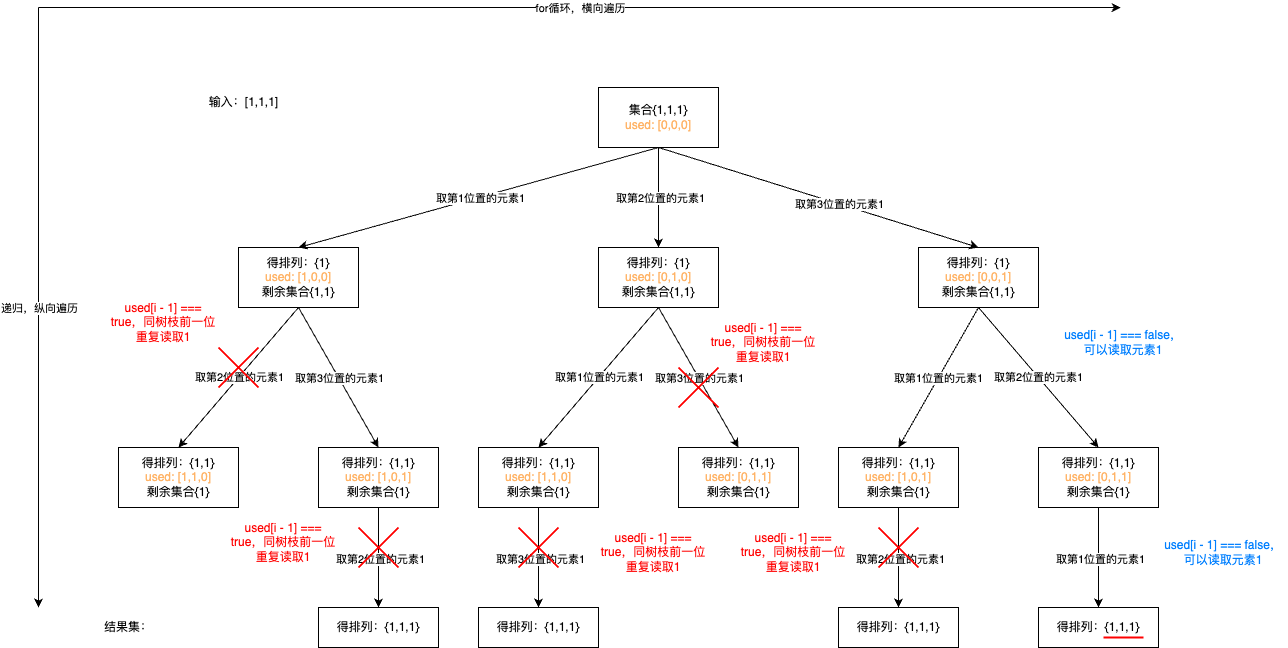

The diagram above was exported from draw.io. Its source (the exported page's mxGraphModel, read from the mxfile embedded in the PNG):
<mxGraphModel dx="1781" dy="1896" grid="1" gridSize="10" guides="1" tooltips="1" connect="1" arrows="1" fold="1" page="1" pageScale="1" pageWidth="827" pageHeight="1169" math="0" shadow="0">
  <root>
    <mxCell id="0" />
    <mxCell id="1" parent="0" />
    <mxCell id="KyXaewwOPc65VNQQuaze-1" value="输入：[1,1,1]" style="text;html=1;align=center;verticalAlign=middle;resizable=0;points=[];autosize=1;strokeColor=none;fillColor=none;" parent="1" vertex="1">
      <mxGeometry x="40" y="-120" width="90" height="30" as="geometry" />
    </mxCell>
    <mxCell id="KyXaewwOPc65VNQQuaze-2" value="集合{1,1,1}&lt;div&gt;&lt;font color=&quot;#ffb366&quot;&gt;used: [0,0,0]&lt;/font&gt;&lt;/div&gt;" style="rounded=0;whiteSpace=wrap;html=1;" parent="1" vertex="1">
      <mxGeometry x="440" y="-120" width="120" height="60" as="geometry" />
    </mxCell>
    <mxCell id="KyXaewwOPc65VNQQuaze-3" value="得排列：{1}&lt;div&gt;&lt;font color=&quot;#ffb366&quot;&gt;used: [1,0,0]&lt;/font&gt;&lt;/div&gt;&lt;div&gt;剩余&lt;span style=&quot;background-color: initial;&quot;&gt;集合{1,1}&lt;/span&gt;&lt;/div&gt;" style="rounded=0;whiteSpace=wrap;html=1;" parent="1" vertex="1">
      <mxGeometry x="80" y="40" width="120" height="60" as="geometry" />
    </mxCell>
    <mxCell id="KyXaewwOPc65VNQQuaze-4" value="&lt;div&gt;&lt;span style=&quot;background-color: initial;&quot;&gt;得排列：{1}&lt;/span&gt;&lt;/div&gt;&lt;div&gt;&lt;font color=&quot;#ffb366&quot;&gt;used: [0,1,0]&lt;/font&gt;&lt;/div&gt;&lt;div&gt;剩余&lt;span style=&quot;background-color: initial;&quot;&gt;集合{1,1}&lt;/span&gt;&lt;/div&gt;" style="rounded=0;whiteSpace=wrap;html=1;" parent="1" vertex="1">
      <mxGeometry x="440" y="39.99999999999999" width="120" height="60" as="geometry" />
    </mxCell>
    <mxCell id="KyXaewwOPc65VNQQuaze-5" value="&lt;div&gt;&lt;span style=&quot;background-color: initial;&quot;&gt;得排列：{1}&lt;/span&gt;&lt;/div&gt;&lt;div&gt;&lt;font color=&quot;#ffb366&quot;&gt;used: [0,0,1]&lt;/font&gt;&lt;/div&gt;&lt;div&gt;剩余&lt;span style=&quot;background-color: initial;&quot;&gt;集合{1,1}&lt;/span&gt;&lt;font color=&quot;#ffb366&quot;&gt;&lt;br&gt;&lt;/font&gt;&lt;/div&gt;" style="rounded=0;whiteSpace=wrap;html=1;" parent="1" vertex="1">
      <mxGeometry x="760" y="40" width="120" height="60" as="geometry" />
    </mxCell>
    <mxCell id="KyXaewwOPc65VNQQuaze-8" value="&lt;div&gt;&lt;div&gt;&lt;span style=&quot;background-color: initial;&quot;&gt;得排列：{1,1}&lt;/span&gt;&lt;/div&gt;&lt;/div&gt;&lt;div&gt;&lt;font color=&quot;#ffb366&quot;&gt;used: [1,1,0]&lt;/font&gt;&lt;/div&gt;&lt;div&gt;剩余&lt;span style=&quot;background-color: initial;&quot;&gt;集合{1}&lt;/span&gt;&lt;font color=&quot;#ffb366&quot;&gt;&lt;br&gt;&lt;/font&gt;&lt;/div&gt;" style="rounded=0;whiteSpace=wrap;html=1;" parent="1" vertex="1">
      <mxGeometry x="-40" y="240" width="120" height="60" as="geometry" />
    </mxCell>
    <mxCell id="WsNOAK655tKyj5qpmFQS-3" value="" style="edgeStyle=orthogonalEdgeStyle;rounded=0;orthogonalLoop=1;jettySize=auto;html=1;" edge="1" parent="1" source="KyXaewwOPc65VNQQuaze-9" target="KyXaewwOPc65VNQQuaze-20">
      <mxGeometry relative="1" as="geometry" />
    </mxCell>
    <mxCell id="WsNOAK655tKyj5qpmFQS-4" value="取第2位置的元素1" style="edgeLabel;html=1;align=center;verticalAlign=middle;resizable=0;points=[];" vertex="1" connectable="0" parent="WsNOAK655tKyj5qpmFQS-3">
      <mxGeometry x="0.01" y="1" relative="1" as="geometry">
        <mxPoint as="offset" />
      </mxGeometry>
    </mxCell>
    <mxCell id="KyXaewwOPc65VNQQuaze-9" value="&lt;div&gt;&lt;div&gt;&lt;span style=&quot;background-color: initial;&quot;&gt;得排列：{1,1}&lt;/span&gt;&lt;/div&gt;&lt;/div&gt;&lt;div&gt;&lt;font color=&quot;#ffb366&quot;&gt;used: [1,0,1]&lt;/font&gt;&lt;/div&gt;&lt;div&gt;剩余&lt;span style=&quot;background-color: initial;&quot;&gt;集合{1}&lt;/span&gt;&lt;font color=&quot;#ffb366&quot;&gt;&lt;br&gt;&lt;/font&gt;&lt;/div&gt;" style="rounded=0;whiteSpace=wrap;html=1;" parent="1" vertex="1">
      <mxGeometry x="160" y="240" width="120" height="60" as="geometry" />
    </mxCell>
    <mxCell id="KyXaewwOPc65VNQQuaze-10" value="" style="endArrow=classic;html=1;entryX=0.5;entryY=0;entryDx=0;entryDy=0;exitX=0.5;exitY=1;exitDx=0;exitDy=0;" parent="1" source="KyXaewwOPc65VNQQuaze-2" target="KyXaewwOPc65VNQQuaze-3" edge="1">
      <mxGeometry width="50" height="50" relative="1" as="geometry">
        <mxPoint x="380" y="-250" as="sourcePoint" />
        <mxPoint x="430" y="-300" as="targetPoint" />
      </mxGeometry>
    </mxCell>
    <mxCell id="KyXaewwOPc65VNQQuaze-11" value="取第1位置的元素1" style="edgeLabel;html=1;align=center;verticalAlign=middle;resizable=0;points=[];" parent="KyXaewwOPc65VNQQuaze-10" vertex="1" connectable="0">
      <mxGeometry x="-0.0048" y="1" relative="1" as="geometry">
        <mxPoint as="offset" />
      </mxGeometry>
    </mxCell>
    <mxCell id="KyXaewwOPc65VNQQuaze-12" value="" style="endArrow=classic;html=1;entryX=0.5;entryY=0;entryDx=0;entryDy=0;" parent="1" source="KyXaewwOPc65VNQQuaze-2" target="KyXaewwOPc65VNQQuaze-4" edge="1">
      <mxGeometry width="50" height="50" relative="1" as="geometry">
        <mxPoint x="510" y="-50" as="sourcePoint" />
        <mxPoint x="190" y="50" as="targetPoint" />
      </mxGeometry>
    </mxCell>
    <mxCell id="KyXaewwOPc65VNQQuaze-13" value="取第2位置的元素1" style="edgeLabel;html=1;align=center;verticalAlign=middle;resizable=0;points=[];" parent="KyXaewwOPc65VNQQuaze-12" vertex="1" connectable="0">
      <mxGeometry x="0.0059" y="1" relative="1" as="geometry">
        <mxPoint as="offset" />
      </mxGeometry>
    </mxCell>
    <mxCell id="KyXaewwOPc65VNQQuaze-14" value="" style="endArrow=classic;html=1;entryX=0.5;entryY=0;entryDx=0;entryDy=0;exitX=0.5;exitY=1;exitDx=0;exitDy=0;" parent="1" source="KyXaewwOPc65VNQQuaze-2" target="KyXaewwOPc65VNQQuaze-5" edge="1">
      <mxGeometry width="50" height="50" relative="1" as="geometry">
        <mxPoint x="510" y="-50" as="sourcePoint" />
        <mxPoint x="510" y="50" as="targetPoint" />
      </mxGeometry>
    </mxCell>
    <mxCell id="KyXaewwOPc65VNQQuaze-15" value="取第3位置的元素1" style="edgeLabel;html=1;align=center;verticalAlign=middle;resizable=0;points=[];" parent="KyXaewwOPc65VNQQuaze-14" vertex="1" connectable="0">
      <mxGeometry x="0.1302" relative="1" as="geometry">
        <mxPoint as="offset" />
      </mxGeometry>
    </mxCell>
    <mxCell id="KyXaewwOPc65VNQQuaze-16" value="" style="endArrow=classic;html=1;entryX=0.5;entryY=0;entryDx=0;entryDy=0;exitX=0.5;exitY=1;exitDx=0;exitDy=0;" parent="1" source="KyXaewwOPc65VNQQuaze-3" target="KyXaewwOPc65VNQQuaze-8" edge="1">
      <mxGeometry width="50" height="50" relative="1" as="geometry">
        <mxPoint x="70" y="200" as="sourcePoint" />
        <mxPoint x="120" y="150" as="targetPoint" />
      </mxGeometry>
    </mxCell>
    <mxCell id="KyXaewwOPc65VNQQuaze-17" value="取第2位置的元素1" style="edgeLabel;html=1;align=center;verticalAlign=middle;resizable=0;points=[];" parent="KyXaewwOPc65VNQQuaze-16" vertex="1" connectable="0">
      <mxGeometry x="0.0013" relative="1" as="geometry">
        <mxPoint as="offset" />
      </mxGeometry>
    </mxCell>
    <mxCell id="KyXaewwOPc65VNQQuaze-18" value="" style="endArrow=classic;html=1;entryX=0.5;entryY=0;entryDx=0;entryDy=0;exitX=0.5;exitY=1;exitDx=0;exitDy=0;" parent="1" source="KyXaewwOPc65VNQQuaze-3" target="KyXaewwOPc65VNQQuaze-9" edge="1">
      <mxGeometry width="50" height="50" relative="1" as="geometry">
        <mxPoint x="190" y="110" as="sourcePoint" />
        <mxPoint x="110" y="250" as="targetPoint" />
      </mxGeometry>
    </mxCell>
    <mxCell id="KyXaewwOPc65VNQQuaze-19" value="取第3位置的元素1" style="edgeLabel;html=1;align=center;verticalAlign=middle;resizable=0;points=[];" parent="KyXaewwOPc65VNQQuaze-18" vertex="1" connectable="0">
      <mxGeometry x="0.0033" relative="1" as="geometry">
        <mxPoint as="offset" />
      </mxGeometry>
    </mxCell>
    <mxCell id="KyXaewwOPc65VNQQuaze-20" value="得排列：{1,1,1}" style="rounded=0;whiteSpace=wrap;html=1;" parent="1" vertex="1">
      <mxGeometry x="160" y="400" width="120" height="40" as="geometry" />
    </mxCell>
    <mxCell id="KyXaewwOPc65VNQQuaze-21" value="结果集：" style="text;html=1;align=center;verticalAlign=middle;whiteSpace=wrap;rounded=0;" parent="1" vertex="1">
      <mxGeometry x="-60" y="405" width="60" height="30" as="geometry" />
    </mxCell>
    <mxCell id="KyXaewwOPc65VNQQuaze-22" value="" style="endArrow=classic;html=1;" parent="1" edge="1">
      <mxGeometry relative="1" as="geometry">
        <mxPoint x="-120" y="-200" as="sourcePoint" />
        <mxPoint x="962.2222222222222" y="-200" as="targetPoint" />
      </mxGeometry>
    </mxCell>
    <mxCell id="KyXaewwOPc65VNQQuaze-23" value="for循环，横向遍历" style="edgeLabel;resizable=0;html=1;;align=center;verticalAlign=middle;" parent="KyXaewwOPc65VNQQuaze-22" connectable="0" vertex="1">
      <mxGeometry relative="1" as="geometry" />
    </mxCell>
    <mxCell id="KyXaewwOPc65VNQQuaze-24" value="" style="endArrow=classic;html=1;" parent="1" edge="1">
      <mxGeometry relative="1" as="geometry">
        <mxPoint x="-120" y="-200" as="sourcePoint" />
        <mxPoint x="-120" y="400" as="targetPoint" />
      </mxGeometry>
    </mxCell>
    <mxCell id="KyXaewwOPc65VNQQuaze-25" value="递归，纵向遍历" style="edgeLabel;resizable=0;html=1;;align=center;verticalAlign=middle;" parent="KyXaewwOPc65VNQQuaze-24" connectable="0" vertex="1">
      <mxGeometry relative="1" as="geometry" />
    </mxCell>
    <mxCell id="WsNOAK655tKyj5qpmFQS-5" value="" style="edgeStyle=orthogonalEdgeStyle;rounded=0;orthogonalLoop=1;jettySize=auto;html=1;" edge="1" parent="1" source="WsNOAK655tKyj5qpmFQS-7" target="WsNOAK655tKyj5qpmFQS-8">
      <mxGeometry relative="1" as="geometry" />
    </mxCell>
    <mxCell id="WsNOAK655tKyj5qpmFQS-6" value="取第3位置的元素1" style="edgeLabel;html=1;align=center;verticalAlign=middle;resizable=0;points=[];" vertex="1" connectable="0" parent="WsNOAK655tKyj5qpmFQS-5">
      <mxGeometry x="0.01" y="1" relative="1" as="geometry">
        <mxPoint as="offset" />
      </mxGeometry>
    </mxCell>
    <mxCell id="WsNOAK655tKyj5qpmFQS-7" value="&lt;div&gt;&lt;div&gt;&lt;span style=&quot;background-color: initial;&quot;&gt;得排列：{1,1}&lt;/span&gt;&lt;/div&gt;&lt;/div&gt;&lt;div&gt;&lt;font color=&quot;#ffb366&quot;&gt;used: [1,1,0]&lt;/font&gt;&lt;/div&gt;&lt;div&gt;剩余&lt;span style=&quot;background-color: initial;&quot;&gt;集合{1}&lt;/span&gt;&lt;font color=&quot;#ffb366&quot;&gt;&lt;br&gt;&lt;/font&gt;&lt;/div&gt;" style="rounded=0;whiteSpace=wrap;html=1;" vertex="1" parent="1">
      <mxGeometry x="320" y="240" width="120" height="60" as="geometry" />
    </mxCell>
    <mxCell id="WsNOAK655tKyj5qpmFQS-8" value="得排列：{1,1,1}" style="rounded=0;whiteSpace=wrap;html=1;" vertex="1" parent="1">
      <mxGeometry x="320" y="400" width="120" height="40" as="geometry" />
    </mxCell>
    <mxCell id="WsNOAK655tKyj5qpmFQS-11" value="&lt;div&gt;&lt;div&gt;&lt;span style=&quot;background-color: initial;&quot;&gt;得排列：{1,1}&lt;/span&gt;&lt;/div&gt;&lt;/div&gt;&lt;div&gt;&lt;font color=&quot;#ffb366&quot;&gt;used: [0,1,1]&lt;/font&gt;&lt;/div&gt;&lt;div&gt;剩余&lt;span style=&quot;background-color: initial;&quot;&gt;集合{1}&lt;/span&gt;&lt;font color=&quot;#ffb366&quot;&gt;&lt;br&gt;&lt;/font&gt;&lt;/div&gt;" style="rounded=0;whiteSpace=wrap;html=1;" vertex="1" parent="1">
      <mxGeometry x="520" y="240" width="120" height="60" as="geometry" />
    </mxCell>
    <mxCell id="WsNOAK655tKyj5qpmFQS-13" value="" style="edgeStyle=orthogonalEdgeStyle;rounded=0;orthogonalLoop=1;jettySize=auto;html=1;" edge="1" parent="1" source="WsNOAK655tKyj5qpmFQS-15" target="WsNOAK655tKyj5qpmFQS-16">
      <mxGeometry relative="1" as="geometry" />
    </mxCell>
    <mxCell id="WsNOAK655tKyj5qpmFQS-14" value="取第2位置的元素1" style="edgeLabel;html=1;align=center;verticalAlign=middle;resizable=0;points=[];" vertex="1" connectable="0" parent="WsNOAK655tKyj5qpmFQS-13">
      <mxGeometry x="0.01" y="1" relative="1" as="geometry">
        <mxPoint as="offset" />
      </mxGeometry>
    </mxCell>
    <mxCell id="WsNOAK655tKyj5qpmFQS-15" value="&lt;div&gt;&lt;div&gt;&lt;span style=&quot;background-color: initial;&quot;&gt;得排列：{1,1}&lt;/span&gt;&lt;/div&gt;&lt;/div&gt;&lt;div&gt;&lt;font color=&quot;#ffb366&quot;&gt;used: [1,0,1]&lt;/font&gt;&lt;/div&gt;&lt;div&gt;剩余&lt;span style=&quot;background-color: initial;&quot;&gt;集合{1}&lt;/span&gt;&lt;font color=&quot;#ffb366&quot;&gt;&lt;br&gt;&lt;/font&gt;&lt;/div&gt;" style="rounded=0;whiteSpace=wrap;html=1;" vertex="1" parent="1">
      <mxGeometry x="680" y="240" width="120" height="60" as="geometry" />
    </mxCell>
    <mxCell id="WsNOAK655tKyj5qpmFQS-16" value="得排列：{1,1,1}" style="rounded=0;whiteSpace=wrap;html=1;" vertex="1" parent="1">
      <mxGeometry x="680" y="400" width="120" height="40" as="geometry" />
    </mxCell>
    <mxCell id="WsNOAK655tKyj5qpmFQS-29" value="" style="edgeStyle=orthogonalEdgeStyle;rounded=0;orthogonalLoop=1;jettySize=auto;html=1;" edge="1" parent="1" source="WsNOAK655tKyj5qpmFQS-31" target="WsNOAK655tKyj5qpmFQS-32">
      <mxGeometry relative="1" as="geometry" />
    </mxCell>
    <mxCell id="WsNOAK655tKyj5qpmFQS-30" value="取第1位置的元素1" style="edgeLabel;html=1;align=center;verticalAlign=middle;resizable=0;points=[];" vertex="1" connectable="0" parent="WsNOAK655tKyj5qpmFQS-29">
      <mxGeometry x="0.01" y="1" relative="1" as="geometry">
        <mxPoint as="offset" />
      </mxGeometry>
    </mxCell>
    <mxCell id="WsNOAK655tKyj5qpmFQS-31" value="&lt;div&gt;&lt;div&gt;&lt;span style=&quot;background-color: initial;&quot;&gt;得排列：{1,1}&lt;/span&gt;&lt;/div&gt;&lt;/div&gt;&lt;div&gt;&lt;font color=&quot;#ffb366&quot;&gt;used: [0,1,1]&lt;/font&gt;&lt;/div&gt;&lt;div&gt;剩余&lt;span style=&quot;background-color: initial;&quot;&gt;集合{1}&lt;/span&gt;&lt;font color=&quot;#ffb366&quot;&gt;&lt;br&gt;&lt;/font&gt;&lt;/div&gt;" style="rounded=0;whiteSpace=wrap;html=1;" vertex="1" parent="1">
      <mxGeometry x="880" y="240" width="120" height="60" as="geometry" />
    </mxCell>
    <mxCell id="WsNOAK655tKyj5qpmFQS-32" value="得排列：{1,1,1}" style="rounded=0;whiteSpace=wrap;html=1;" vertex="1" parent="1">
      <mxGeometry x="880" y="400" width="120" height="40" as="geometry" />
    </mxCell>
    <mxCell id="WsNOAK655tKyj5qpmFQS-48" value="used[i - 1] === true，同树枝前一位重复读取1" style="text;html=1;align=center;verticalAlign=middle;whiteSpace=wrap;rounded=0;fontColor=#FF0000;" vertex="1" parent="1">
      <mxGeometry x="-50" y="90" width="110" height="50" as="geometry" />
    </mxCell>
    <mxCell id="WsNOAK655tKyj5qpmFQS-51" value="" style="endArrow=none;html=1;rounded=0;strokeColor=#FF0000;strokeWidth=2;" edge="1" parent="1">
      <mxGeometry width="50" height="50" relative="1" as="geometry">
        <mxPoint x="60" y="180" as="sourcePoint" />
        <mxPoint x="100" y="140" as="targetPoint" />
      </mxGeometry>
    </mxCell>
    <mxCell id="WsNOAK655tKyj5qpmFQS-54" value="" style="endArrow=none;html=1;rounded=0;fontColor=#FF0000;strokeColor=#FF0000;strokeWidth=2;" edge="1" parent="1">
      <mxGeometry width="50" height="50" relative="1" as="geometry">
        <mxPoint x="100" y="180" as="sourcePoint" />
        <mxPoint x="60" y="140" as="targetPoint" />
      </mxGeometry>
    </mxCell>
    <mxCell id="WsNOAK655tKyj5qpmFQS-72" value="" style="endArrow=none;html=1;rounded=0;strokeColor=#FF0000;strokeWidth=2;" edge="1" parent="1">
      <mxGeometry width="50" height="50" relative="1" as="geometry">
        <mxPoint x="200" y="360" as="sourcePoint" />
        <mxPoint x="240" y="320" as="targetPoint" />
      </mxGeometry>
    </mxCell>
    <mxCell id="WsNOAK655tKyj5qpmFQS-73" value="" style="endArrow=none;html=1;rounded=0;fontColor=#FF0000;strokeColor=#FF0000;strokeWidth=2;" edge="1" parent="1">
      <mxGeometry width="50" height="50" relative="1" as="geometry">
        <mxPoint x="240" y="360" as="sourcePoint" />
        <mxPoint x="200" y="320" as="targetPoint" />
      </mxGeometry>
    </mxCell>
    <mxCell id="WsNOAK655tKyj5qpmFQS-74" value="used[i - 1] === true，同树枝前一位重复读取1" style="text;html=1;align=center;verticalAlign=middle;whiteSpace=wrap;rounded=0;fontColor=#FF0000;" vertex="1" parent="1">
      <mxGeometry x="70" y="310" width="110" height="50" as="geometry" />
    </mxCell>
    <mxCell id="WsNOAK655tKyj5qpmFQS-75" value="" style="endArrow=classic;html=1;rounded=0;entryX=0.5;entryY=0;entryDx=0;entryDy=0;exitX=0.5;exitY=1;exitDx=0;exitDy=0;" edge="1" parent="1" source="KyXaewwOPc65VNQQuaze-4" target="WsNOAK655tKyj5qpmFQS-7">
      <mxGeometry relative="1" as="geometry">
        <mxPoint x="470" y="200" as="sourcePoint" />
        <mxPoint x="570" y="200" as="targetPoint" />
      </mxGeometry>
    </mxCell>
    <mxCell id="WsNOAK655tKyj5qpmFQS-76" value="取第1位置的元素1" style="edgeLabel;resizable=0;html=1;;align=center;verticalAlign=middle;" connectable="0" vertex="1" parent="WsNOAK655tKyj5qpmFQS-75">
      <mxGeometry relative="1" as="geometry" />
    </mxCell>
    <mxCell id="WsNOAK655tKyj5qpmFQS-77" value="" style="endArrow=classic;html=1;rounded=0;entryX=0.5;entryY=0;entryDx=0;entryDy=0;" edge="1" parent="1" target="WsNOAK655tKyj5qpmFQS-11">
      <mxGeometry relative="1" as="geometry">
        <mxPoint x="500" y="100" as="sourcePoint" />
        <mxPoint x="430" y="250" as="targetPoint" />
      </mxGeometry>
    </mxCell>
    <mxCell id="WsNOAK655tKyj5qpmFQS-78" value="取第3位置的元素1" style="edgeLabel;resizable=0;html=1;;align=center;verticalAlign=middle;" connectable="0" vertex="1" parent="WsNOAK655tKyj5qpmFQS-77">
      <mxGeometry relative="1" as="geometry" />
    </mxCell>
    <mxCell id="WsNOAK655tKyj5qpmFQS-83" value="" style="endArrow=none;html=1;rounded=0;strokeColor=#FF0000;strokeWidth=2;" edge="1" parent="1">
      <mxGeometry width="50" height="50" relative="1" as="geometry">
        <mxPoint x="360" y="360" as="sourcePoint" />
        <mxPoint x="400" y="320" as="targetPoint" />
      </mxGeometry>
    </mxCell>
    <mxCell id="WsNOAK655tKyj5qpmFQS-84" value="" style="endArrow=none;html=1;rounded=0;fontColor=#FF0000;strokeColor=#FF0000;strokeWidth=2;" edge="1" parent="1">
      <mxGeometry width="50" height="50" relative="1" as="geometry">
        <mxPoint x="400" y="360" as="sourcePoint" />
        <mxPoint x="360" y="320" as="targetPoint" />
      </mxGeometry>
    </mxCell>
    <mxCell id="WsNOAK655tKyj5qpmFQS-85" value="used[i - 1] === true，同树枝前一位重复读取1" style="text;html=1;align=center;verticalAlign=middle;whiteSpace=wrap;rounded=0;fontColor=#FF0000;" vertex="1" parent="1">
      <mxGeometry x="440" y="320" width="110" height="50" as="geometry" />
    </mxCell>
    <mxCell id="WsNOAK655tKyj5qpmFQS-86" value="" style="endArrow=none;html=1;rounded=0;strokeColor=#FF0000;strokeWidth=2;" edge="1" parent="1">
      <mxGeometry width="50" height="50" relative="1" as="geometry">
        <mxPoint x="520" y="200" as="sourcePoint" />
        <mxPoint x="560" y="160" as="targetPoint" />
      </mxGeometry>
    </mxCell>
    <mxCell id="WsNOAK655tKyj5qpmFQS-87" value="" style="endArrow=none;html=1;rounded=0;fontColor=#FF0000;strokeColor=#FF0000;strokeWidth=2;" edge="1" parent="1">
      <mxGeometry width="50" height="50" relative="1" as="geometry">
        <mxPoint x="560" y="200" as="sourcePoint" />
        <mxPoint x="520" y="160" as="targetPoint" />
      </mxGeometry>
    </mxCell>
    <mxCell id="WsNOAK655tKyj5qpmFQS-88" value="used[i - 1] === true，同树枝前一位重复读取1" style="text;html=1;align=center;verticalAlign=middle;whiteSpace=wrap;rounded=0;fontColor=#FF0000;" vertex="1" parent="1">
      <mxGeometry x="550" y="110" width="110" height="50" as="geometry" />
    </mxCell>
    <mxCell id="WsNOAK655tKyj5qpmFQS-91" value="" style="endArrow=classic;html=1;rounded=0;entryX=0.5;entryY=0;entryDx=0;entryDy=0;exitX=0.5;exitY=1;exitDx=0;exitDy=0;" edge="1" parent="1" source="KyXaewwOPc65VNQQuaze-5" target="WsNOAK655tKyj5qpmFQS-15">
      <mxGeometry relative="1" as="geometry">
        <mxPoint x="510" y="110" as="sourcePoint" />
        <mxPoint x="390" y="250" as="targetPoint" />
      </mxGeometry>
    </mxCell>
    <mxCell id="WsNOAK655tKyj5qpmFQS-92" value="取第1位置的元素1" style="edgeLabel;resizable=0;html=1;;align=center;verticalAlign=middle;" connectable="0" vertex="1" parent="WsNOAK655tKyj5qpmFQS-91">
      <mxGeometry relative="1" as="geometry" />
    </mxCell>
    <mxCell id="WsNOAK655tKyj5qpmFQS-93" value="" style="endArrow=classic;html=1;rounded=0;entryX=0.5;entryY=0;entryDx=0;entryDy=0;exitX=0.5;exitY=1;exitDx=0;exitDy=0;" edge="1" parent="1" source="KyXaewwOPc65VNQQuaze-5" target="WsNOAK655tKyj5qpmFQS-31">
      <mxGeometry relative="1" as="geometry">
        <mxPoint x="830" y="110" as="sourcePoint" />
        <mxPoint x="750" y="250" as="targetPoint" />
      </mxGeometry>
    </mxCell>
    <mxCell id="WsNOAK655tKyj5qpmFQS-94" value="取第2位置的元素1" style="edgeLabel;resizable=0;html=1;;align=center;verticalAlign=middle;" connectable="0" vertex="1" parent="WsNOAK655tKyj5qpmFQS-93">
      <mxGeometry relative="1" as="geometry" />
    </mxCell>
    <mxCell id="WsNOAK655tKyj5qpmFQS-97" value="" style="endArrow=none;html=1;rounded=0;strokeColor=#FF0000;strokeWidth=2;" edge="1" parent="1">
      <mxGeometry width="50" height="50" relative="1" as="geometry">
        <mxPoint x="720" y="360" as="sourcePoint" />
        <mxPoint x="760" y="320" as="targetPoint" />
      </mxGeometry>
    </mxCell>
    <mxCell id="WsNOAK655tKyj5qpmFQS-98" value="" style="endArrow=none;html=1;rounded=0;fontColor=#FF0000;strokeColor=#FF0000;strokeWidth=2;" edge="1" parent="1">
      <mxGeometry width="50" height="50" relative="1" as="geometry">
        <mxPoint x="760" y="360" as="sourcePoint" />
        <mxPoint x="720" y="320" as="targetPoint" />
      </mxGeometry>
    </mxCell>
    <mxCell id="WsNOAK655tKyj5qpmFQS-100" value="used[i - 1] === true，同树枝前一位重复读取1" style="text;html=1;align=center;verticalAlign=middle;whiteSpace=wrap;rounded=0;fontColor=#FF0000;" vertex="1" parent="1">
      <mxGeometry x="580" y="320" width="110" height="50" as="geometry" />
    </mxCell>
    <mxCell id="WsNOAK655tKyj5qpmFQS-101" value="used[i - 1] === false， 可以读取元素1" style="text;html=1;align=center;verticalAlign=middle;whiteSpace=wrap;rounded=0;fontColor=#007FFF;" vertex="1" parent="1">
      <mxGeometry x="900" y="120" width="130" height="30" as="geometry" />
    </mxCell>
    <mxCell id="WsNOAK655tKyj5qpmFQS-103" value="used[i - 1] === false， 可以读取元素1" style="text;html=1;align=center;verticalAlign=middle;whiteSpace=wrap;rounded=0;fontColor=#007FFF;" vertex="1" parent="1">
      <mxGeometry x="1000" y="330" width="130" height="30" as="geometry" />
    </mxCell>
    <mxCell id="WsNOAK655tKyj5qpmFQS-118" value="" style="endArrow=none;html=1;rounded=0;strokeWidth=2;strokeColor=#FF0000;" edge="1" parent="1">
      <mxGeometry width="50" height="50" relative="1" as="geometry">
        <mxPoint x="945" y="430" as="sourcePoint" />
        <mxPoint x="985" y="430" as="targetPoint" />
      </mxGeometry>
    </mxCell>
  </root>
</mxGraphModel>